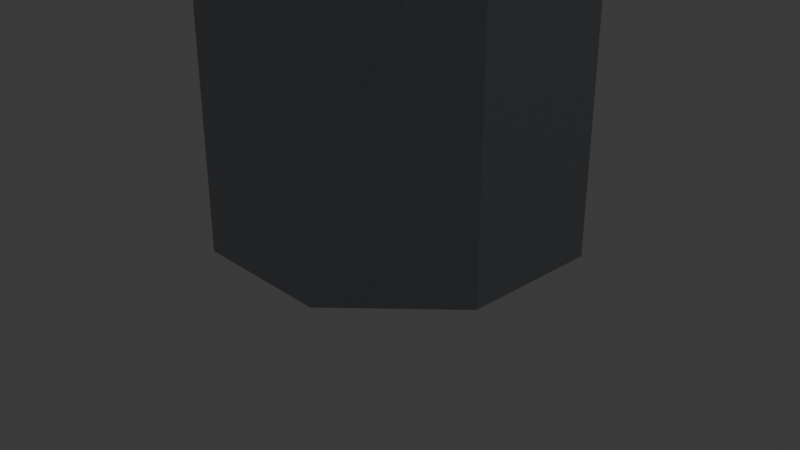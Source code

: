 # Source: windmill.blend  (saved by Blender 5.2.45; exported with 4.5.12 LTS)
import bpy
from mathutils import Matrix  # noqa: F401  (used for matrix-valued properties, if any)

bpy.ops.wm.read_factory_settings(use_empty=True)
scene = bpy.context.scene
scene.name = 'Scene'

# ---- collections
col_windmill = bpy.data.collections.new('Windmill'); scene.collection.children.link(col_windmill)
col_rendering = bpy.data.collections.new('Rendering'); scene.collection.children.link(col_rendering)

# ---- images (referenced by path relative to the original .blend; pixels are not part of the script)
import os
ASSET_DIR = os.environ.get("B2B_ASSET_DIR", "")  # directory of the original .blend (textures are referenced by path, not embedded)
HERE = os.path.dirname(os.path.abspath(__file__))  # packed textures are extracted next to this script under _unpacked/

def load_image(name, relpath, width, height, colorspace="sRGB"):
    """Load a texture the original file referenced (path relative to the .blend, or extracted next to this script)."""
    p = next((c for c in (os.path.join(HERE, relpath), os.path.join(ASSET_DIR, relpath)) if relpath and os.path.exists(c)), "")
    if p:
        img = bpy.data.images.load(p, check_existing=True)
        img.name = name
    else:  # same state as the original file: an image datablock whose file is absent (Cycles renders it pink)
        img = bpy.data.images.new(name, width, height)
        img.source = "FILE"
        img.filepath = "//" + (relpath or name)
    img.colorspace_settings.name = colorspace
    return img
img_plastic010_1k_jpg_color_jpg = load_image('Plastic010_1K-JPG_Color.jpg', '_unpacked/Plastic010_1K-JPG_Color.e8735d2d.jpg', 1024, 1024, 'sRGB')
img_plastic010_1k_jpg_roughness_jpg = load_image('Plastic010_1K-JPG_Roughness.jpg', '_unpacked/Plastic010_1K-JPG_Roughness.dc2a3d59.jpg', 1024, 1024, 'Non-Color')
img_plastic010_1k_jpg_normalgl_jpg = load_image('Plastic010_1K-JPG_NormalGL.jpg', '_unpacked/Plastic010_1K-JPG_NormalGL.95402941.jpg', 1024, 1024, 'Non-Color')

# ---- materials (node trees are filled in below, after node groups)
mat_acg_plastic010_1k_jpg = bpy.data.materials.new('aCG_Plastic010_1K_JPG')

# ---- material node trees
mat_acg_plastic010_1k_jpg.use_nodes = True; mat_acg_plastic010_1k_jpg.node_tree.nodes.clear()
_N = mat_acg_plastic010_1k_jpg.node_tree.nodes; _L = mat_acg_plastic010_1k_jpg.node_tree.links
n0 = _N.new('ShaderNodeBsdfPrincipled'); n0.name = 'Principled BSDF'; n0.location = (0, 300)
n0.inputs[10].default_value = 0.005
n1 = _N.new('ShaderNodeOutputMaterial'); n1.name = 'Material Output'; n1.location = (300, 300)
n2 = _N.new('ShaderNodeTexImage'); n2.name = 'Image Texture'; n2.location = (-300, 300)
n2.image = img_plastic010_1k_jpg_color_jpg
n3 = _N.new('ShaderNodeUVMap'); n3.name = 'UV Map'; n3.location = (-600, 300)
n3.width = 160
n3.uv_map = 'UVMap'
n4 = _N.new('ShaderNodeSeparateColor'); n4.name = 'Separate Color'; n4.location = (-300, -10)
n5 = _N.new('ShaderNodeTexImage'); n5.name = 'Image Texture.001'; n5.location = (-600, -10)
n5.image = img_plastic010_1k_jpg_roughness_jpg
n6 = _N.new('ShaderNodeNormalMap'); n6.name = 'Normal Map'; n6.location = (-300, -320)
n6.width = 160
n7 = _N.new('ShaderNodeTexImage'); n7.name = 'Image Texture.002'; n7.location = (-600, -320)
n7.image = img_plastic010_1k_jpg_normalgl_jpg
_L.new(n0.outputs[0], n1.inputs[0])
_L.new(n2.outputs[0], n0.inputs[0])
_L.new(n3.outputs[0], n2.inputs[0])
_L.new(n4.outputs[0], n0.inputs[2])
_L.new(n5.outputs[0], n4.inputs[0])
_L.new(n3.outputs[0], n5.inputs[0])
_L.new(n6.outputs[0], n0.inputs[5])
_L.new(n7.outputs[0], n6.inputs[1])
_L.new(n3.outputs[0], n7.inputs[0])
n1.is_active_output = True

# ---- world
world_world = bpy.data.worlds.new('World'); scene.world = world_world
world_world.use_nodes = True; world_world.node_tree.nodes.clear()
_N = world_world.node_tree.nodes; _L = world_world.node_tree.links
n0 = _N.new('ShaderNodeOutputWorld'); n0.name = 'World Output'; n0.location = (200, 100)
n1 = _N.new('ShaderNodeBackground'); n1.name = 'Background'; n1.location = (-200, 100)
n1.inputs[0].default_value = (0.05088, 0.05088, 0.05088, 1.0)
_L.new(n1.outputs[0], n0.inputs[0])
n0.is_active_output = True
world_world.color = (0.05088, 0.05088, 0.05088)
world_world.sun_shadow_jitter_overblur = 0.0

# ---- cameras
cam_camera = bpy.data.cameras.new('Camera')
cam_camera.clip_end = 100.0
cam_camera.ortho_scale = 7.314

# ---- lights
light_light = bpy.data.lights.new('Light', 'POINT')
light_light.energy = 1000.0
light_light.shadow_soft_size = 0.1

# ---- meshes
me_base_001 = bpy.data.meshes.new('Base.001')
me_base_001.from_pydata([(-1.563, -1.563, 70.99), (-1.563, -1.9, 71.33), (-1.9, -1.563, 71.33), (-1.563, -1.9, 74.45), (-1.563, -1.563, 74.79), (-1.9, -1.563, 74.45), (-1.563, 1.563, 70.99), (-1.9, 1.563, 71.33), (-1.563, 1.9, 71.33), (-1.563, 1.563, 74.79), (-1.563, 1.9, 74.45), (-1.9, 1.563, 74.45), (1.563, -1.563, 70.99), (1.9, -1.563, 71.33), (1.563, -1.9, 71.33), (1.563, -1.563, 74.79), (1.563, -1.9, 74.45), (1.9, -1.563, 74.45), (1.563, 1.563, 70.99), (1.563, 1.9, 71.33), (1.9, 1.563, 71.33), (1.563, 1.563, 74.79), (1.9, 1.563, 74.45), (1.563, 1.9, 74.45), (0.4796, 0.8179, -0.01416), (0.4796, 0.8179, 71.44), (1.158, 0.3388, -0.01416), (1.158, 0.3388, 71.44), (1.158, -0.3388, -0.01416), (1.158, -0.3388, 71.44), (0.4796, -0.8179, -0.01416), (0.4796, -0.8179, 71.44), (-0.4796, -0.8179, -0.01416), (-0.4796, -0.8179, 71.44), (-1.158, -0.3388, -0.01416), (-1.158, -0.3388, 71.44), (-1.158, 0.3388, -0.01416), (-1.158, 0.3388, 71.44), (-0.4796, 0.8179, -0.01416), (-0.4796, 0.8179, 71.44)], [], [(0, 1, 2), (3, 4, 5), (6, 7, 8), (9, 10, 11), (12, 13, 14), (15, 16, 17), (18, 19, 20), (21, 22, 23), (6, 0, 2, 7), (1, 3, 5, 2), (4, 9, 11, 5), (10, 8, 7, 11), (18, 6, 8, 19), (9, 21, 23, 10), (22, 20, 19, 23), (12, 18, 20, 13), (21, 15, 17, 22), (16, 14, 13, 17), (0, 12, 14, 1), (15, 4, 3, 16), (6, 18, 12, 0), (2, 5, 11, 7), (14, 16, 3, 1), (21, 9, 4, 15), (8, 10, 23, 19), (20, 22, 17, 13), (25, 27, 26, 24), (27, 29, 28, 26), (29, 31, 30, 28), (31, 33, 32, 30), (33, 35, 34, 32), (35, 37, 36, 34), (37, 39, 38, 36), (25, 39, 37, 35, 33, 31, 29, 27), (24, 26, 28, 30, 32, 34, 36, 38), (25, 24, 38, 39)])
_uv = me_base_001.uv_layers.new(name='UVMap')
_uv.uv.foreach_set('vector', [0.1471, 0.7279, 0.1471, 0.75, 0.125, 0.7279, 0.6029, 0.0, 0.625, 0.02214, 0.6029, 0.02214, 0.1471, 0.5221, 0.125, 0.5221, 0.1471, 0.5, 0.625, 0.2426, 0.6029, 0.2666, 0.6029, 0.2279, 0.3529, 0.7279, 0.3916, 0.7279, 0.375, 0.7611, 0.6361, 0.75, 0.6029, 0.7721, 0.6029, 0.7334, 0.3529, 0.5221, 0.375, 0.4889, 0.3916, 0.5221, 0.6361, 0.5, 0.6029, 0.5166, 0.6029, 0.4779, 0.1471, 0.5221, 0.1471, 0.7279, 0.125, 0.7279, 0.125, 0.5221, 0.3971, 0.0, 0.6029, 0.0, 0.6029, 0.02214, 0.3971, 0.02214, 0.625, 0.02214, 0.625, 0.2426, 0.6029, 0.2279, 0.6029, 0.02214, 0.6029, 0.2666, 0.3971, 0.2721, 0.3971, 0.2279, 0.6029, 0.2279, 0.3529, 0.5221, 0.1471, 0.5221, 0.1471, 0.5, 0.375, 0.4889, 0.625, 0.2426, 0.6361, 0.5, 0.6029, 0.4779, 0.6029, 0.2666, 0.6029, 0.5166, 0.3916, 0.5221, 0.375, 0.4889, 0.6029, 0.4779, 0.3529, 0.7279, 0.3529, 0.5221, 0.3916, 0.5221, 0.3916, 0.7279, 0.6361, 0.5, 0.6361, 0.75, 0.6029, 0.7334, 0.6029, 0.5166, 0.6029, 0.7721, 0.375, 0.7611, 0.3916, 0.7279, 0.6029, 0.7334, 0.1471, 0.7279, 0.3529, 0.7279, 0.375, 0.7611, 0.1471, 0.75, 0.6361, 0.75, 0.625, 0.9779, 0.6029, 0.9779, 0.6029, 0.7721, 0.1471, 0.5221, 0.3529, 0.5221, 0.3529, 0.7279, 0.1471, 0.7279, 0.3971, 0.02214, 0.6029, 0.02214, 0.6029, 0.2279, 0.3971, 0.2279, 0.375, 0.7611, 0.6029, 0.7721, 0.6029, 0.9779, 0.3971, 0.9779, 0.6361, 0.5, 0.8529, 0.5221, 0.8529, 0.7279, 0.6361, 0.75, 0.3971, 0.2721, 0.6029, 0.2666, 0.6029, 0.4779, 0.375, 0.4889, 0.3916, 0.5221, 0.6029, 0.5166, 0.6029, 0.7334, 0.3916, 0.7279, 0.9375, 1.0, 0.8125, 1.0, 0.8125, 0.5, 0.9375, 0.5, 0.8125, 1.0, 0.6875, 1.0, 0.6875, 0.5, 0.8125, 0.5, 0.6875, 1.0, 0.5625, 1.0, 0.5625, 0.5, 0.6875, 0.5, 0.5625, 1.0, 0.4375, 1.0, 0.4375, 0.5, 0.5625, 0.5, 0.4375, 1.0, 0.3125, 1.0, 0.3125, 0.5, 0.4375, 0.5, 0.3125, 1.0, 0.1875, 1.0, 0.1875, 0.5, 0.3125, 0.5, 0.1875, 1.0, 0.0625, 1.0, 0.0625, 0.5, 0.1875, 0.5, 0.3418, 0.4717, 0.1582, 0.4717, 0.02827, 0.3418, 0.02827, 0.1582, 0.1582, 0.02827, 0.3418, 0.02827, 0.4717, 0.1582, 0.4717, 0.3418, 0.8418, 0.4717, 0.9717, 0.3418, 0.9717, 0.1582, 0.8418, 0.02827, 0.6582, 0.02827, 0.5283, 0.1582, 0.5283, 0.3418, 0.6582, 0.4717, 0.9375, 1.0, 0.9375, 0.5, 0.0625, 0.5, 0.0625, 1.0])
me_base_001.materials.append(mat_acg_plastic010_1k_jpg)
me_base_001.update()
me_fan_001 = bpy.data.meshes.new('Fan.001')
me_fan_001.from_pydata([(-3.958e-08, 1.9, -2.409), (1.344, 1.344, -2.409), (1.9, 2.67e-05, -2.409), (1.344, -1.343, -2.409), (-3.958e-08, -1.9, -2.409), (-1.344, -1.343, -2.409), (-1.9, 2.67e-05, -2.409), (-1.344, 1.344, -2.409), (-3.586e-08, 1.526, 1.391), (-3.958e-08, 1.9, 1.019), (1.079, 1.079, 1.391), (1.344, 1.344, 1.019), (1.526, 2.67e-05, 1.391), (1.9, 2.67e-05, 1.019), (1.079, -1.079, 1.391), (1.344, -1.343, 1.019), (-4.331e-08, -1.526, 1.391), (-3.958e-08, -1.9, 1.019), (-1.079, -1.079, 1.391), (-1.344, -1.343, 1.019), (-1.526, 2.67e-05, 1.391), (-1.9, 2.67e-05, 1.019), (-1.079, 1.079, 1.391), (-1.344, 1.344, 1.019), (0.6422, -0.07177, 0.8907), (-0.4438, -47.79, 0.8276), (1.55, -0.07177, -0.01747), (-0.03752, -47.75, 0.008564), (1.55, -0.07177, -1.302), (0.3908, -47.73, -1.202), (0.6422, -0.07177, -2.21), (0.5902, -47.72, -2.095), (-0.6422, -0.07177, -2.21), (0.4438, -47.73, -2.147), (-1.55, -0.07177, -1.302), (0.03753, -47.76, -1.328), (-1.55, -0.07177, -0.01747), (-0.3908, -47.79, -0.1174), (-0.6422, -0.07177, 0.8907), (-0.5901, -47.8, 0.7754), (-41.09, 24.4, 0.7754), (0.269, 0.5784, 0.8907), (-41.19, 24.22, -0.1174), (0.7231, 1.365, -0.01747), (-41.37, 23.84, -1.328), (0.7231, 1.365, -1.302), (-41.55, 23.47, -2.147), (0.269, 0.5784, -2.21), (-41.61, 23.33, -2.095), (-0.3732, -0.5338, -2.21), (-41.52, 23.51, -1.202), (-0.8273, -1.32, -1.302), (-41.33, 23.9, 0.008558), (-0.8273, -1.32, -0.01747), (-41.15, 24.26, 0.8276), (-0.3732, -0.5338, 0.8907), (41.73, 23.38, 0.7754), (0.4164, -0.5338, 0.8907), (41.62, 23.55, -0.1174), (0.8705, -1.32, -0.01747), (41.38, 23.9, -1.328), (0.8705, -1.32, -1.302), (41.15, 24.24, -2.147), (0.4164, -0.5338, -2.21), (41.06, 24.36, -2.095), (-0.2258, 0.5784, -2.21), (41.17, 24.19, -1.202), (-0.6798, 1.365, -1.302), (41.41, 23.83, 0.008558), (-0.6798, 1.365, -0.01747), (41.64, 23.5, 0.8276), (-0.2258, 0.5784, 0.8907)], [], [(0, 1, 2, 3, 4, 5, 6, 7), (13, 11, 10, 12), (15, 13, 12, 14), (17, 15, 14, 16), (19, 18, 20, 21), (23, 21, 20, 22), (9, 23, 22, 8), (9, 8, 10, 11), (8, 22, 20, 18, 16, 14, 12, 10), (9, 11, 1, 0), (11, 13, 2, 1), (13, 15, 3, 2), (15, 17, 4, 3), (17, 19, 5, 4), (19, 21, 6, 5), (21, 23, 7, 6), (23, 9, 0, 7), (37, 39, 38, 36), (39, 25, 24, 38), (33, 35, 34, 32), (31, 33, 32, 30), (17, 16, 18, 19), (29, 31, 30, 28), (25, 27, 26, 24), (27, 29, 28, 26), (25, 39, 37, 35, 33, 31, 29, 27), (24, 26, 28, 30, 32, 34, 36, 38), (44, 42, 43, 45), (55, 53, 51, 49, 47, 45, 43, 41), (54, 40, 42, 44, 46, 48, 50, 52), (52, 50, 51, 53), (54, 52, 53, 55), (50, 48, 49, 51), (48, 46, 47, 49), (46, 44, 45, 47), (40, 54, 55, 41), (42, 40, 41, 43), (35, 37, 36, 34), (60, 58, 59, 61), (71, 69, 67, 65, 63, 61, 59, 57), (70, 56, 58, 60, 62, 64, 66, 68), (68, 66, 67, 69), (70, 68, 69, 71), (66, 64, 65, 67), (64, 62, 63, 65), (62, 60, 61, 63), (56, 70, 71, 57), (58, 56, 57, 59)])
_uv = me_fan_001.uv_layers.new(name='UVMap')
_uv.uv.foreach_set('vector', [0.75, 0.49, 0.9197, 0.4197, 0.99, 0.25, 0.9197, 0.08029, 0.75, 0.01, 0.5803, 0.08029, 0.51, 0.25, 0.5803, 0.4197, 0.49, 0.25, 0.4197, 0.4197, 0.3863, 0.3863, 0.4428, 0.25, 0.4197, 0.08029, 0.49, 0.25, 0.4428, 0.25, 0.3863, 0.1137, 0.25, 0.01, 0.4197, 0.08029, 0.3863, 0.1137, 0.25, 0.05722, 0.08029, 0.08029, 0.1137, 0.1137, 0.05722, 0.25, 0.01, 0.25, 0.08029, 0.4197, 0.01, 0.25, 0.05722, 0.25, 0.1137, 0.3863, 0.25, 0.49, 0.08029, 0.4197, 0.1137, 0.3863, 0.25, 0.4428, 0.25, 0.49, 0.25, 0.4428, 0.3863, 0.3863, 0.4197, 0.4197, 0.25, 0.4428, 0.1137, 0.3863, 0.05722, 0.25, 0.1137, 0.1137, 0.25, 0.05722, 0.3863, 0.1137, 0.4428, 0.25, 0.3863, 0.3863, 1.0, 0.9511, 0.875, 0.9511, 0.875, 0.5, 1.0, 0.5, 0.875, 0.9511, 0.75, 0.9511, 0.75, 0.5, 0.875, 0.5, 0.75, 0.9511, 0.625, 0.9511, 0.625, 0.5, 0.75, 0.5, 0.625, 0.9511, 0.5, 0.9511, 0.5, 0.5, 0.625, 0.5, 0.5, 0.9511, 0.375, 0.9511, 0.375, 0.5, 0.5, 0.5, 0.375, 0.9511, 0.25, 0.9511, 0.25, 0.5, 0.375, 0.5, 0.25, 0.9511, 0.125, 0.9511, 0.125, 0.5, 0.25, 0.5, 0.125, 0.9511, 0.0, 0.9511, 0.0, 0.5, 0.125, 0.5, 0.1875, 1.0, 0.0625, 1.0, 0.0625, 0.5, 0.1875, 0.5, 0.0625, 1.0, 0.9375, 1.0, 0.9375, 0.5, 0.0625, 0.5, 0.4375, 1.0, 0.3125, 1.0, 0.3125, 0.5, 0.4375, 0.5, 0.5625, 1.0, 0.4375, 1.0, 0.4375, 0.5, 0.5625, 0.5, 0.25, 0.01, 0.25, 0.05722, 0.1137, 0.1137, 0.08029, 0.08029, 0.6875, 1.0, 0.5625, 1.0, 0.5625, 0.5, 0.6875, 0.5, 0.9375, 1.0, 0.8125, 1.0, 0.8125, 0.5, 0.9375, 0.5, 0.8125, 1.0, 0.6875, 1.0, 0.6875, 0.5, 0.8125, 0.5, 0.3418, 0.4717, 0.1582, 0.4717, 0.02827, 0.3418, 0.02827, 0.1582, 0.1582, 0.02827, 0.3418, 0.02827, 0.4717, 0.1582, 0.4717, 0.3418, 0.8418, 0.4717, 0.9717, 0.3418, 0.9717, 0.1582, 0.8418, 0.02827, 0.6582, 0.02827, 0.5283, 0.1582, 0.5283, 0.3418, 0.6582, 0.4717, 0.1435, 1.057, 0.01853, 1.057, 0.01853, 0.5568, 0.1435, 0.5568, -0.5733, 0.4717, -0.4434, 0.3418, -0.4434, 0.1582, -0.5733, 0.02827, -0.757, 0.02827, -0.8869, 0.1582, -0.8869, 0.3418, -0.757, 0.4717, -11.26, 0.9624, -11.44, 0.9624, -11.57, 0.8325, -11.57, 0.6488, -11.44, 0.519, -11.26, 0.519, -11.13, 0.6488, -11.13, 0.8325, 1.292, 1.061, 0.4917, 1.062, 0.5698, 0.5619, 1.417, 0.5613, -11.99, 1.058, 1.292, 1.061, 1.417, 0.5613, -7.121, 0.5595, 0.4917, 1.062, -1.58, 1.059, -0.6027, 0.5596, 0.5698, 0.5619, -1.58, 1.059, -0.37, 1.056, -0.1855, 0.5579, -0.6027, 0.5596, -0.37, 1.056, 0.1435, 1.057, 0.1435, 0.5568, -0.1855, 0.5579, 0.6322, 1.059, -11.99, 1.058, -7.121, 0.5595, 0.4644, 0.5588, 0.01853, 1.057, 0.6322, 1.059, 0.4644, 0.5588, 0.01853, 0.5568, 0.3125, 1.0, 0.1875, 1.0, 0.1875, 0.5, 0.3125, 0.5, 0.1435, 1.057, 0.01853, 1.057, 0.01853, 0.5568, 0.1435, 0.5568, -0.5733, 0.4717, -0.4434, 0.3418, -0.4434, 0.1582, -0.5733, 0.02827, -0.757, 0.02827, -0.8869, 0.1582, -0.8869, 0.3418, -0.757, 0.4717, -11.26, 0.9624, -11.44, 0.9624, -11.57, 0.8325, -11.57, 0.6488, -11.44, 0.519, -11.26, 0.519, -11.13, 0.6488, -11.13, 0.8325, 1.292, 1.061, 0.4917, 1.062, 0.5698, 0.5619, 1.417, 0.5613, -11.99, 1.058, 1.292, 1.061, 1.417, 0.5613, -7.121, 0.5595, 0.4917, 1.062, -1.58, 1.059, -0.6027, 0.5596, 0.5698, 0.5619, -1.58, 1.059, -0.37, 1.056, -0.1855, 0.5579, -0.6027, 0.5596, -0.37, 1.056, 0.1435, 1.057, 0.1435, 0.5568, -0.1855, 0.5579, 0.6322, 1.059, -11.99, 1.058, -7.121, 0.5595, 0.4644, 0.5588, 0.01853, 1.057, 0.6322, 1.059, 0.4644, 0.5588, 0.01853, 0.5568])
me_fan_001.materials.append(mat_acg_plastic010_1k_jpg)
me_fan_001.update()

# ---- objects
ob_base = bpy.data.objects.new('Base', me_base_001)
ob_fan = bpy.data.objects.new('Fan', me_fan_001)
ob_camera = bpy.data.objects.new('Camera', cam_camera)
ob_light = bpy.data.objects.new('Light', light_light)

# ---- transforms, parenting, visibility, modifiers, constraints
ob_base.location = (0.0, 0.0, 0.0)
ob_base.scale = (1.516, 2.146, 1.0)
ob_fan.location = (-0.003611, 5.987, 72.91)
ob_fan.rotation_euler = (-1.571, 0.0, 0.0)
ob_fan.scale = (0.7935, 0.7935, 0.7935)
ob_camera.location = (7.359, -6.926, 4.958)
ob_camera.rotation_euler = (1.109, 0.0, 0.8149)
ob_camera.lock_rotations_4d = False
ob_camera.empty_display_type = 'ARROWS'
ob_camera.color = (0.0, 0.0, 0.0, 0.0)
ob_camera.display_type = 'WIRE'
ob_camera.lineart.crease_threshold = 0.0
ob_light.location = (4.076, 1.005, 18.63)
ob_light.rotation_euler = (0.6503, 0.05522, 1.866)
ob_light.scale = (1.012, 1.972, 2.448)
ob_light.lock_rotations_4d = False
ob_light.empty_display_type = 'ARROWS'
ob_light.color = (0.0, 0.0, 0.0, 0.0)
ob_light.lineart.crease_threshold = 0.0

# ---- collection membership
col_windmill.objects.link(ob_base)
col_windmill.objects.link(ob_fan)
col_rendering.objects.link(ob_camera)
col_rendering.objects.link(ob_light)

# ---- scene / render settings (as saved in the file)
scene.camera = ob_camera
scene.frame_start = 0; scene.frame_end = 0; scene.frame_set(1)
scene.render.engine = 'BLENDER_EEVEE_NEXT'
scene.render.bake_bias = 0.0
scene.render.bake_samples = 0
scene.render.compositor_device = 'GPU'
scene.eevee.use_volume_custom_range = False
scene.eevee.fast_gi_thickness_near = 0.1
scene.eevee.fast_gi_thickness_far = 0.0
scene.eevee.ray_tracing_options.screen_trace_thickness = 0.1
bpy.context.view_layer.update()
